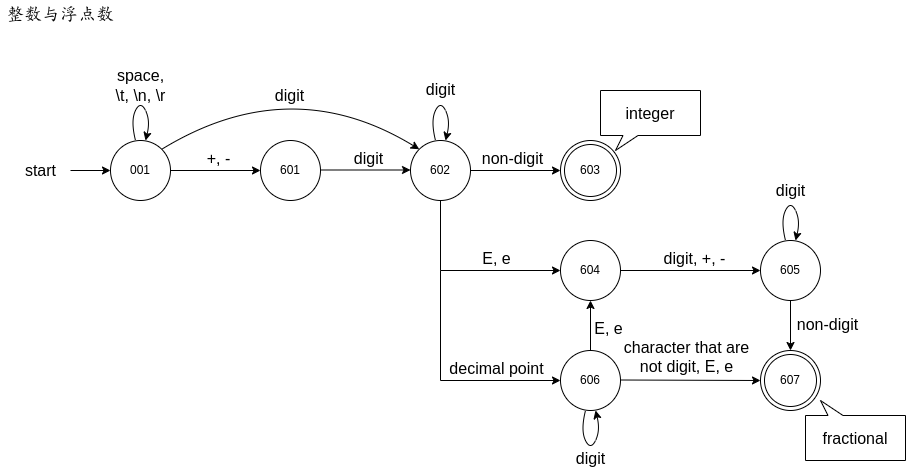

The diagram above was exported from draw.io. Its source (the exported page's mxGraphModel, read from the mxfile embedded in the PNG):
<mxGraphModel dx="1231" dy="767" grid="1" gridSize="10" guides="1" tooltips="1" connect="1" arrows="1" fold="1" page="1" pageScale="1" pageWidth="1169" pageHeight="1654" math="0" shadow="0">
  <root>
    <mxCell id="0" />
    <mxCell id="1" parent="0" />
    <mxCell id="2" value="整数与浮点数" style="text;strokeColor=none;fillColor=none;align=left;verticalAlign=middle;spacingLeft=4;spacingRight=4;overflow=hidden;points=[[0,0.5],[1,0.5]];portConstraint=eastwest;rotatable=0;whiteSpace=wrap;html=1;fontSize=18;fontFamily=Helvetica;" vertex="1" parent="1">
      <mxGeometry x="40" y="960" width="260" height="30" as="geometry" />
    </mxCell>
    <mxCell id="3" value="001" style="shape=ellipse;html=1;dashed=0;whiteSpace=wrap;aspect=fixed;perimeter=ellipsePerimeter;" vertex="1" parent="1">
      <mxGeometry x="150" y="1100" width="60" height="60" as="geometry" />
    </mxCell>
    <mxCell id="4" value="" style="endArrow=classic;html=1;rounded=0;entryX=0;entryY=0.5;entryDx=0;entryDy=0;" edge="1" target="3" parent="1">
      <mxGeometry width="50" height="50" relative="1" as="geometry">
        <mxPoint x="110" y="1130" as="sourcePoint" />
        <mxPoint x="60" y="1120" as="targetPoint" />
      </mxGeometry>
    </mxCell>
    <mxCell id="5" value="start" style="edgeLabel;html=1;align=right;verticalAlign=middle;resizable=0;points=[];fontSize=16;spacingLeft=0;spacingRight=27;" vertex="1" connectable="0" parent="4">
      <mxGeometry x="-0.3714" y="1" relative="1" as="geometry">
        <mxPoint as="offset" />
      </mxGeometry>
    </mxCell>
    <mxCell id="6" value="601" style="shape=ellipse;html=1;dashed=0;whiteSpace=wrap;aspect=fixed;perimeter=ellipsePerimeter;" vertex="1" parent="1">
      <mxGeometry x="300" y="1100" width="60" height="60" as="geometry" />
    </mxCell>
    <mxCell id="7" value="" style="endArrow=classic;html=1;rounded=0;exitX=1;exitY=0.5;exitDx=0;exitDy=0;" edge="1" source="3" parent="1">
      <mxGeometry width="50" height="50" relative="1" as="geometry">
        <mxPoint x="250" y="1140" as="sourcePoint" />
        <mxPoint x="300" y="1130" as="targetPoint" />
      </mxGeometry>
    </mxCell>
    <mxCell id="8" value="+, -" style="edgeLabel;html=1;align=center;verticalAlign=bottom;resizable=0;points=[];fontSize=16;" vertex="1" connectable="0" parent="7">
      <mxGeometry x="0.0444" y="1" relative="1" as="geometry">
        <mxPoint as="offset" />
      </mxGeometry>
    </mxCell>
    <mxCell id="9" value="" style="curved=1;endArrow=classic;html=1;rounded=0;" edge="1" parent="1">
      <mxGeometry width="50" height="50" relative="1" as="geometry">
        <mxPoint x="175" y="1100" as="sourcePoint" />
        <mxPoint x="185" y="1100" as="targetPoint" />
        <Array as="points">
          <mxPoint x="170" y="1080" />
          <mxPoint x="180" y="1060" />
          <mxPoint x="190" y="1080" />
        </Array>
      </mxGeometry>
    </mxCell>
    <mxCell id="10" value="&lt;font style=&quot;font-size: 16px;&quot;&gt;space,&lt;br&gt;\t, \n, \r&lt;/font&gt;" style="edgeLabel;html=1;align=center;verticalAlign=middle;resizable=0;points=[];" vertex="1" connectable="0" parent="9">
      <mxGeometry x="-0.1093" y="-2" relative="1" as="geometry">
        <mxPoint y="-21" as="offset" />
      </mxGeometry>
    </mxCell>
    <mxCell id="11" value="" style="curved=1;endArrow=classic;html=1;rounded=0;" edge="1" parent="1">
      <mxGeometry width="50" height="50" relative="1" as="geometry">
        <mxPoint x="475" y="1100" as="sourcePoint" />
        <mxPoint x="485" y="1100" as="targetPoint" />
        <Array as="points">
          <mxPoint x="470" y="1080" />
          <mxPoint x="480" y="1060" />
          <mxPoint x="490" y="1080" />
        </Array>
      </mxGeometry>
    </mxCell>
    <mxCell id="12" value="&lt;span style=&quot;font-size: 16px;&quot;&gt;digit&lt;/span&gt;" style="edgeLabel;html=1;align=center;verticalAlign=middle;resizable=0;points=[];" vertex="1" connectable="0" parent="11">
      <mxGeometry x="-0.1093" y="-2" relative="1" as="geometry">
        <mxPoint y="-17" as="offset" />
      </mxGeometry>
    </mxCell>
    <mxCell id="13" value="" style="endArrow=classic;html=1;rounded=0;exitX=1;exitY=0.5;exitDx=0;exitDy=0;entryX=0;entryY=0.5;entryDx=0;entryDy=0;" edge="1" target="15" parent="1">
      <mxGeometry width="50" height="50" relative="1" as="geometry">
        <mxPoint x="510" y="1130" as="sourcePoint" />
        <mxPoint x="600" y="1284.92" as="targetPoint" />
      </mxGeometry>
    </mxCell>
    <mxCell id="14" value="non-digit" style="edgeLabel;html=1;align=center;verticalAlign=bottom;resizable=0;points=[];fontSize=16;" vertex="1" connectable="0" parent="13">
      <mxGeometry x="0.0444" y="1" relative="1" as="geometry">
        <mxPoint x="-6" as="offset" />
      </mxGeometry>
    </mxCell>
    <mxCell id="15" value="603" style="ellipse;shape=doubleEllipse;html=1;dashed=0;whiteSpace=wrap;aspect=fixed;" vertex="1" parent="1">
      <mxGeometry x="600" y="1100" width="60" height="60" as="geometry" />
    </mxCell>
    <mxCell id="16" value="602" style="shape=ellipse;html=1;dashed=0;whiteSpace=wrap;aspect=fixed;perimeter=ellipsePerimeter;" vertex="1" parent="1">
      <mxGeometry x="450" y="1100" width="60" height="60" as="geometry" />
    </mxCell>
    <mxCell id="17" value="" style="endArrow=classic;html=1;rounded=0;exitX=1;exitY=0.5;exitDx=0;exitDy=0;entryX=0;entryY=0.5;entryDx=0;entryDy=0;" edge="1" parent="1">
      <mxGeometry width="50" height="50" relative="1" as="geometry">
        <mxPoint x="360" y="1129.5" as="sourcePoint" />
        <mxPoint x="450" y="1129.5" as="targetPoint" />
      </mxGeometry>
    </mxCell>
    <mxCell id="18" value="digit" style="edgeLabel;html=1;align=center;verticalAlign=bottom;resizable=0;points=[];fontSize=16;" vertex="1" connectable="0" parent="17">
      <mxGeometry x="0.0444" y="1" relative="1" as="geometry">
        <mxPoint as="offset" />
      </mxGeometry>
    </mxCell>
    <mxCell id="19" value="" style="curved=1;endArrow=classic;html=1;rounded=0;exitX=1;exitY=0;exitDx=0;exitDy=0;entryX=0;entryY=0;entryDx=0;entryDy=0;" edge="1" source="3" target="16" parent="1">
      <mxGeometry width="50" height="50" relative="1" as="geometry">
        <mxPoint x="330" y="955" as="sourcePoint" />
        <mxPoint x="330" y="1023" as="targetPoint" />
        <Array as="points">
          <mxPoint x="330" y="1030" />
        </Array>
      </mxGeometry>
    </mxCell>
    <mxCell id="20" value="&lt;font style=&quot;font-size: 16px;&quot;&gt;digit&lt;/font&gt;" style="edgeLabel;html=1;align=center;verticalAlign=middle;resizable=0;points=[];" vertex="1" connectable="0" parent="19">
      <mxGeometry x="-0.1392" y="-31" relative="1" as="geometry">
        <mxPoint y="-13" as="offset" />
      </mxGeometry>
    </mxCell>
    <mxCell id="21" value="606" style="shape=ellipse;html=1;dashed=0;whiteSpace=wrap;aspect=fixed;perimeter=ellipsePerimeter;" vertex="1" parent="1">
      <mxGeometry x="600" y="1310" width="60" height="60" as="geometry" />
    </mxCell>
    <mxCell id="22" value="605" style="shape=ellipse;html=1;dashed=0;whiteSpace=wrap;aspect=fixed;perimeter=ellipsePerimeter;" vertex="1" parent="1">
      <mxGeometry x="800" y="1200" width="60" height="60" as="geometry" />
    </mxCell>
    <mxCell id="23" value="604" style="shape=ellipse;html=1;dashed=0;whiteSpace=wrap;aspect=fixed;perimeter=ellipsePerimeter;" vertex="1" parent="1">
      <mxGeometry x="600" y="1200" width="60" height="60" as="geometry" />
    </mxCell>
    <mxCell id="24" value="" style="curved=1;endArrow=classic;html=1;rounded=0;" edge="1" parent="1">
      <mxGeometry width="50" height="50" relative="1" as="geometry">
        <mxPoint x="625" y="1370" as="sourcePoint" />
        <mxPoint x="635" y="1370" as="targetPoint" />
        <Array as="points">
          <mxPoint x="620" y="1390" />
          <mxPoint x="630" y="1410" />
          <mxPoint x="640" y="1390" />
        </Array>
      </mxGeometry>
    </mxCell>
    <mxCell id="25" value="&lt;span style=&quot;font-size: 16px;&quot;&gt;digit&lt;/span&gt;" style="edgeLabel;html=1;align=center;verticalAlign=middle;resizable=0;points=[];" vertex="1" connectable="0" parent="24">
      <mxGeometry x="-0.1093" y="-2" relative="1" as="geometry">
        <mxPoint x="4" y="11" as="offset" />
      </mxGeometry>
    </mxCell>
    <mxCell id="26" value="" style="endArrow=classic;html=1;rounded=0;exitX=1;exitY=0.5;exitDx=0;exitDy=0;entryX=0;entryY=0.5;entryDx=0;entryDy=0;" edge="1" target="22" parent="1">
      <mxGeometry width="50" height="50" relative="1" as="geometry">
        <mxPoint x="660" y="1230" as="sourcePoint" />
        <mxPoint x="730" y="1230" as="targetPoint" />
      </mxGeometry>
    </mxCell>
    <mxCell id="27" value="digit, +, -" style="edgeLabel;html=1;align=center;verticalAlign=bottom;resizable=0;points=[];fontSize=16;" vertex="1" connectable="0" parent="26">
      <mxGeometry x="0.0444" y="1" relative="1" as="geometry">
        <mxPoint as="offset" />
      </mxGeometry>
    </mxCell>
    <mxCell id="28" value="" style="endArrow=classic;html=1;rounded=0;exitX=1;exitY=0.5;exitDx=0;exitDy=0;entryX=0;entryY=0.5;entryDx=0;entryDy=0;" edge="1" target="34" parent="1">
      <mxGeometry width="50" height="50" relative="1" as="geometry">
        <mxPoint x="660" y="1339.5" as="sourcePoint" />
        <mxPoint x="800" y="1340" as="targetPoint" />
      </mxGeometry>
    </mxCell>
    <mxCell id="29" value="character that are&lt;br&gt;not digit, E, e" style="edgeLabel;html=1;align=center;verticalAlign=bottom;resizable=0;points=[];fontSize=16;" vertex="1" connectable="0" parent="28">
      <mxGeometry x="0.0444" y="1" relative="1" as="geometry">
        <mxPoint x="-8" y="-2" as="offset" />
      </mxGeometry>
    </mxCell>
    <mxCell id="30" value="" style="endArrow=classic;html=1;rounded=0;" edge="1" parent="1">
      <mxGeometry width="50" height="50" relative="1" as="geometry">
        <mxPoint x="630" y="1310" as="sourcePoint" />
        <mxPoint x="630" y="1260" as="targetPoint" />
      </mxGeometry>
    </mxCell>
    <mxCell id="31" value="E, e" style="edgeLabel;html=1;align=center;verticalAlign=bottom;resizable=0;points=[];fontSize=16;" vertex="1" connectable="0" parent="30">
      <mxGeometry x="0.0444" y="1" relative="1" as="geometry">
        <mxPoint x="18" y="15" as="offset" />
      </mxGeometry>
    </mxCell>
    <mxCell id="32" value="" style="curved=1;endArrow=classic;html=1;rounded=0;" edge="1" parent="1">
      <mxGeometry width="50" height="50" relative="1" as="geometry">
        <mxPoint x="825" y="1200" as="sourcePoint" />
        <mxPoint x="835" y="1200" as="targetPoint" />
        <Array as="points">
          <mxPoint x="820" y="1180" />
          <mxPoint x="830" y="1160" />
          <mxPoint x="840" y="1180" />
        </Array>
      </mxGeometry>
    </mxCell>
    <mxCell id="33" value="&lt;span style=&quot;font-size: 16px;&quot;&gt;digit&lt;/span&gt;" style="edgeLabel;html=1;align=center;verticalAlign=middle;resizable=0;points=[];" vertex="1" connectable="0" parent="32">
      <mxGeometry x="-0.1093" y="-2" relative="1" as="geometry">
        <mxPoint y="-16" as="offset" />
      </mxGeometry>
    </mxCell>
    <mxCell id="34" value="607" style="ellipse;shape=doubleEllipse;html=1;dashed=0;whiteSpace=wrap;aspect=fixed;" vertex="1" parent="1">
      <mxGeometry x="800" y="1310" width="60" height="60" as="geometry" />
    </mxCell>
    <mxCell id="35" value="" style="endArrow=classic;html=1;rounded=0;exitX=0.5;exitY=1;exitDx=0;exitDy=0;entryX=0.5;entryY=0;entryDx=0;entryDy=0;" edge="1" source="22" target="34" parent="1">
      <mxGeometry width="50" height="50" relative="1" as="geometry">
        <mxPoint x="860" y="1229.5" as="sourcePoint" />
        <mxPoint x="950" y="1229.5" as="targetPoint" />
      </mxGeometry>
    </mxCell>
    <mxCell id="36" value="non-digit" style="edgeLabel;html=1;align=center;verticalAlign=bottom;resizable=0;points=[];fontSize=16;" vertex="1" connectable="0" parent="35">
      <mxGeometry x="0.0444" y="1" relative="1" as="geometry">
        <mxPoint x="35" y="9" as="offset" />
      </mxGeometry>
    </mxCell>
    <mxCell id="37" value="&lt;font style=&quot;font-size: 16px;&quot;&gt;integer&lt;/font&gt;" style="whiteSpace=wrap;html=1;shape=mxgraph.basic.rectCallout;dx=30;dy=15;boundedLbl=1;" vertex="1" parent="1">
      <mxGeometry x="640" y="1050" width="100" height="60" as="geometry" />
    </mxCell>
    <mxCell id="38" value="&lt;font style=&quot;font-size: 16px;&quot;&gt;fractional&lt;/font&gt;" style="whiteSpace=wrap;html=1;shape=mxgraph.basic.rectCallout;dx=30;dy=15;boundedLbl=1;flipV=1;" vertex="1" parent="1">
      <mxGeometry x="845" y="1360" width="100" height="60" as="geometry" />
    </mxCell>
    <mxCell id="39" value="" style="endArrow=classic;html=1;rounded=0;exitX=0.5;exitY=1;exitDx=0;exitDy=0;entryX=0;entryY=0.5;entryDx=0;entryDy=0;" edge="1" source="16" target="23" parent="1">
      <mxGeometry width="50" height="50" relative="1" as="geometry">
        <mxPoint x="500" y="1170" as="sourcePoint" />
        <mxPoint x="560" y="1270" as="targetPoint" />
        <Array as="points">
          <mxPoint x="480" y="1230" />
        </Array>
      </mxGeometry>
    </mxCell>
    <mxCell id="40" value="E, e" style="edgeLabel;html=1;align=center;verticalAlign=bottom;resizable=0;points=[];fontSize=16;" vertex="1" connectable="0" parent="39">
      <mxGeometry x="0.0444" y="1" relative="1" as="geometry">
        <mxPoint x="26" as="offset" />
      </mxGeometry>
    </mxCell>
    <mxCell id="41" value="" style="endArrow=classic;html=1;rounded=0;entryX=0;entryY=0.5;entryDx=0;entryDy=0;" edge="1" target="21" parent="1">
      <mxGeometry width="50" height="50" relative="1" as="geometry">
        <mxPoint x="480" y="1230" as="sourcePoint" />
        <mxPoint x="600" y="1320" as="targetPoint" />
        <Array as="points">
          <mxPoint x="480" y="1340" />
        </Array>
      </mxGeometry>
    </mxCell>
    <mxCell id="42" value="decimal point" style="edgeLabel;html=1;align=center;verticalAlign=bottom;resizable=0;points=[];fontSize=16;" vertex="1" connectable="0" parent="41">
      <mxGeometry x="0.0444" y="1" relative="1" as="geometry">
        <mxPoint x="45" as="offset" />
      </mxGeometry>
    </mxCell>
  </root>
</mxGraphModel>